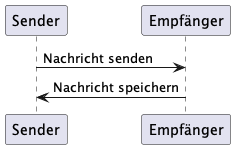

The diagram above was rendered by PlantUML. Its source (embedded in the PNG):
@startuml
participant Sender
participant Empfänger
Sender -> Empfänger : Nachricht senden
Empfänger -> Sender: Nachricht speichern
@enduml